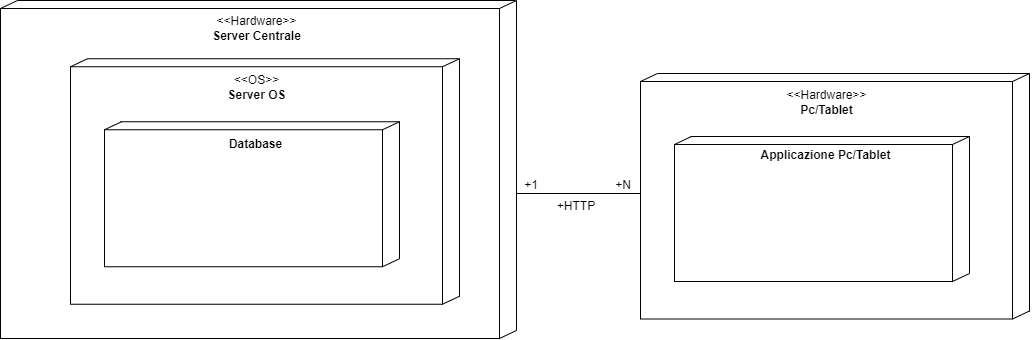

The diagram above was exported from draw.io. Its source (the exported page's mxGraphModel, read from the mxfile embedded in the PNG):
<mxGraphModel dx="1473" dy="938" grid="0" gridSize="10" guides="1" tooltips="1" connect="1" arrows="1" fold="1" page="0" pageScale="1" pageWidth="827" pageHeight="1169" math="0" shadow="0">
  <root>
    <mxCell id="0" />
    <mxCell id="1" parent="0" />
    <mxCell id="W66cOejdmIIRe6Wz21DG-1" value="" style="rounded=0;whiteSpace=wrap;html=1;hachureGap=4;" vertex="1" parent="1">
      <mxGeometry x="-358" y="70" width="499" height="330" as="geometry" />
    </mxCell>
    <mxCell id="W66cOejdmIIRe6Wz21DG-2" value="" style="rounded=0;whiteSpace=wrap;html=1;hachureGap=4;" vertex="1" parent="1">
      <mxGeometry x="282" y="143" width="372" height="237.5" as="geometry" />
    </mxCell>
    <mxCell id="W66cOejdmIIRe6Wz21DG-3" value="&amp;lt;&amp;lt;Hardware&amp;gt;&amp;gt;&lt;br&gt;&lt;b&gt;Pc/Tablet&lt;/b&gt;&lt;span style=&quot;color: rgba(0, 0, 0, 0); font-family: monospace; font-size: 0px; text-align: start;&quot;&gt;%3CmxGraphModel%3E%3Croot%3E%3CmxCell%20id%3D%220%22%2F%3E%3CmxCell%20id%3D%221%22%20parent%3D%220%22%2F%3E%3CmxCell%20id%3D%222%22%20value%3D%22%22%20style%3D%22edgeStyle%3Dnone%3BorthogonalLoop%3D1%3BjettySize%3Dauto%3Bhtml%3D1%3Brounded%3D0%3BstartArrow%3Dnone%3BstartFill%3D0%3BendArrow%3Dnone%3BendFill%3D0%3BstartSize%3D14%3BendSize%3D14%3BsourcePerimeterSpacing%3D8%3BtargetPerimeterSpacing%3D8%3Bcurved%3D1%3B%22%20edge%3D%221%22%20parent%3D%221%22%3E%3CmxGeometry%20width%3D%22120%22%20relative%3D%221%22%20as%3D%22geometry%22%3E%3CmxPoint%20x%3D%22299%22%20y%3D%22135%22%20as%3D%22sourcePoint%22%2F%3E%3CmxPoint%20x%3D%22671%22%20y%3D%22135%22%20as%3D%22targetPoint%22%2F%3E%3CArray%20as%3D%22points%22%2F%3E%3C%2FmxGeometry%3E%3C%2FmxCell%3E%3C%2Froot%3E%3C%2FmxGraphModel%3E&lt;/span&gt;" style="text;strokeColor=none;fillColor=none;html=1;align=center;verticalAlign=middle;whiteSpace=wrap;rounded=0;hachureGap=4;" vertex="1" parent="1">
      <mxGeometry x="420.5" y="149" width="95" height="30" as="geometry" />
    </mxCell>
    <mxCell id="W66cOejdmIIRe6Wz21DG-4" value="" style="rounded=0;whiteSpace=wrap;html=1;hachureGap=4;" vertex="1" parent="1">
      <mxGeometry x="316" y="206" width="278" height="137" as="geometry" />
    </mxCell>
    <mxCell id="W66cOejdmIIRe6Wz21DG-5" value="" style="edgeStyle=none;orthogonalLoop=1;jettySize=auto;html=1;rounded=0;startArrow=none;startFill=0;endArrow=none;endFill=0;startSize=14;endSize=14;sourcePerimeterSpacing=8;targetPerimeterSpacing=8;curved=1;" edge="1" parent="1">
      <mxGeometry width="120" relative="1" as="geometry">
        <mxPoint x="282" y="143" as="sourcePoint" />
        <mxPoint x="299" y="135" as="targetPoint" />
        <Array as="points" />
      </mxGeometry>
    </mxCell>
    <mxCell id="W66cOejdmIIRe6Wz21DG-6" value="" style="edgeStyle=none;orthogonalLoop=1;jettySize=auto;html=1;rounded=0;startArrow=none;startFill=0;endArrow=none;endFill=0;startSize=14;endSize=14;sourcePerimeterSpacing=8;targetPerimeterSpacing=8;curved=1;" edge="1" parent="1">
      <mxGeometry width="120" relative="1" as="geometry">
        <mxPoint x="654" y="143" as="sourcePoint" />
        <mxPoint x="671" y="135" as="targetPoint" />
        <Array as="points" />
      </mxGeometry>
    </mxCell>
    <mxCell id="W66cOejdmIIRe6Wz21DG-7" value="" style="edgeStyle=none;orthogonalLoop=1;jettySize=auto;html=1;rounded=0;startArrow=none;startFill=0;endArrow=none;endFill=0;startSize=14;endSize=14;sourcePerimeterSpacing=8;targetPerimeterSpacing=8;curved=1;" edge="1" parent="1">
      <mxGeometry width="120" relative="1" as="geometry">
        <mxPoint x="654" y="380.5" as="sourcePoint" />
        <mxPoint x="671" y="372.5" as="targetPoint" />
        <Array as="points" />
      </mxGeometry>
    </mxCell>
    <mxCell id="W66cOejdmIIRe6Wz21DG-8" value="" style="edgeStyle=none;orthogonalLoop=1;jettySize=auto;html=1;rounded=0;startArrow=none;startFill=0;endArrow=none;endFill=0;startSize=14;endSize=14;sourcePerimeterSpacing=8;targetPerimeterSpacing=8;curved=1;" edge="1" parent="1">
      <mxGeometry width="120" relative="1" as="geometry">
        <mxPoint x="316" y="206" as="sourcePoint" />
        <mxPoint x="333" y="198" as="targetPoint" />
        <Array as="points" />
      </mxGeometry>
    </mxCell>
    <mxCell id="W66cOejdmIIRe6Wz21DG-9" value="" style="edgeStyle=none;orthogonalLoop=1;jettySize=auto;html=1;rounded=0;startArrow=none;startFill=0;endArrow=none;endFill=0;startSize=14;endSize=14;sourcePerimeterSpacing=8;targetPerimeterSpacing=8;curved=1;" edge="1" parent="1">
      <mxGeometry width="120" relative="1" as="geometry">
        <mxPoint x="594" y="206" as="sourcePoint" />
        <mxPoint x="611" y="198" as="targetPoint" />
        <Array as="points" />
      </mxGeometry>
    </mxCell>
    <mxCell id="W66cOejdmIIRe6Wz21DG-10" value="" style="edgeStyle=none;orthogonalLoop=1;jettySize=auto;html=1;rounded=0;startArrow=none;startFill=0;endArrow=none;endFill=0;startSize=14;endSize=14;sourcePerimeterSpacing=8;targetPerimeterSpacing=8;curved=1;" edge="1" parent="1">
      <mxGeometry width="120" relative="1" as="geometry">
        <mxPoint x="594" y="343" as="sourcePoint" />
        <mxPoint x="611" y="335" as="targetPoint" />
        <Array as="points" />
      </mxGeometry>
    </mxCell>
    <mxCell id="W66cOejdmIIRe6Wz21DG-11" value="" style="edgeStyle=none;orthogonalLoop=1;jettySize=auto;html=1;rounded=0;startArrow=none;startFill=0;endArrow=none;endFill=0;startSize=14;endSize=14;sourcePerimeterSpacing=8;targetPerimeterSpacing=8;curved=1;" edge="1" parent="1">
      <mxGeometry width="120" relative="1" as="geometry">
        <mxPoint x="299" y="135" as="sourcePoint" />
        <mxPoint x="671" y="135" as="targetPoint" />
        <Array as="points" />
      </mxGeometry>
    </mxCell>
    <mxCell id="W66cOejdmIIRe6Wz21DG-12" value="" style="edgeStyle=none;orthogonalLoop=1;jettySize=auto;html=1;rounded=0;startArrow=none;startFill=0;endArrow=none;endFill=0;startSize=14;endSize=14;sourcePerimeterSpacing=8;targetPerimeterSpacing=8;curved=1;" edge="1" parent="1">
      <mxGeometry width="120" relative="1" as="geometry">
        <mxPoint x="671" y="135" as="sourcePoint" />
        <mxPoint x="671" y="373" as="targetPoint" />
        <Array as="points" />
      </mxGeometry>
    </mxCell>
    <mxCell id="W66cOejdmIIRe6Wz21DG-13" value="" style="edgeStyle=none;orthogonalLoop=1;jettySize=auto;html=1;rounded=0;startArrow=none;startFill=0;endArrow=none;endFill=0;startSize=14;endSize=14;sourcePerimeterSpacing=8;targetPerimeterSpacing=8;curved=1;" edge="1" parent="1">
      <mxGeometry width="120" relative="1" as="geometry">
        <mxPoint x="611" y="198" as="sourcePoint" />
        <mxPoint x="611" y="335" as="targetPoint" />
        <Array as="points" />
      </mxGeometry>
    </mxCell>
    <mxCell id="W66cOejdmIIRe6Wz21DG-14" value="" style="edgeStyle=none;orthogonalLoop=1;jettySize=auto;html=1;rounded=0;startArrow=none;startFill=0;endArrow=none;endFill=0;startSize=14;endSize=14;sourcePerimeterSpacing=8;targetPerimeterSpacing=8;curved=1;" edge="1" parent="1">
      <mxGeometry width="120" relative="1" as="geometry">
        <mxPoint x="332" y="198" as="sourcePoint" />
        <mxPoint x="611" y="198" as="targetPoint" />
        <Array as="points" />
      </mxGeometry>
    </mxCell>
    <mxCell id="W66cOejdmIIRe6Wz21DG-15" value="&lt;b&gt;Applicazione&amp;nbsp;Pc/Tablet&lt;span style=&quot;color: rgba(0, 0, 0, 0); font-family: monospace; font-size: 0px; text-align: start;&quot;&gt;%3CmxGraphModel%3E%3Croot%3E%3CmxCell%20id%3D%220%22%2F%3E%3CmxCell%20id%3D%221%22%20parent%3D%220%22%2F%3E%3CmxCell%20id%3D%222%22%20value%3D%22%22%20style%3D%22edgeStyle%3Dnone%3BorthogonalLoop%3D1%3BjettySize%3Dauto%3Bhtml%3D1%3Brounded%3D0%3BstartArrow%3Dnone%3BstartFill%3D0%3BendArrow%3Dnone%3BendFill%3D0%3BstartSize%3D14%3BendSize%3D14%3BsourcePerimeterSpacing%3D8%3BtargetPerimeterSpacing%3D8%3Bcurved%3D1%3B%22%20edge%3D%221%22%20parent%3D%221%22%3E%3CmxGeometry%20width%3D%22120%22%20relative%3D%221%22%20as%3D%22geometry%22%3E%3CmxPoint%20x%3D%22299%22%20y%3D%22135%22%20as%3D%22sourcePoint%22%2F%3E%3CmxPoint%20x%3D%22671%22%20y%3D%22135%22%20as%3D%22targetPoint%22%2F%3E%3CArray%20as%3D%22points%22%2F%3E%3C%2FmxGeometry%3E%3C%2FmxCell%3E%3C%2Froot%3E%3C%2FmxGraphModel%3E&lt;/span&gt;&lt;/b&gt;" style="text;strokeColor=none;fillColor=none;html=1;align=center;verticalAlign=middle;whiteSpace=wrap;rounded=0;hachureGap=4;" vertex="1" parent="1">
      <mxGeometry x="399.25" y="201.63" width="137.5" height="30" as="geometry" />
    </mxCell>
    <mxCell id="W66cOejdmIIRe6Wz21DG-16" value="" style="edgeStyle=none;orthogonalLoop=1;jettySize=auto;html=1;rounded=0;startArrow=none;startFill=0;endArrow=none;endFill=0;startSize=14;endSize=14;sourcePerimeterSpacing=8;targetPerimeterSpacing=8;curved=1;" edge="1" parent="1">
      <mxGeometry width="120" relative="1" as="geometry">
        <mxPoint x="158" y="255" as="sourcePoint" />
        <mxPoint x="282" y="255" as="targetPoint" />
        <Array as="points" />
      </mxGeometry>
    </mxCell>
    <mxCell id="W66cOejdmIIRe6Wz21DG-17" value="+N" style="text;strokeColor=none;fillColor=none;html=1;align=center;verticalAlign=middle;whiteSpace=wrap;rounded=0;hachureGap=4;" vertex="1" parent="1">
      <mxGeometry x="235" y="231.63" width="60" height="30" as="geometry" />
    </mxCell>
    <mxCell id="W66cOejdmIIRe6Wz21DG-18" value="+1" style="text;strokeColor=none;fillColor=none;html=1;align=center;verticalAlign=middle;whiteSpace=wrap;rounded=0;hachureGap=4;" vertex="1" parent="1">
      <mxGeometry x="143" y="232" width="60" height="30" as="geometry" />
    </mxCell>
    <mxCell id="W66cOejdmIIRe6Wz21DG-19" value="+HTTP" style="text;strokeColor=none;fillColor=none;html=1;align=center;verticalAlign=middle;whiteSpace=wrap;rounded=0;hachureGap=4;" vertex="1" parent="1">
      <mxGeometry x="188" y="253" width="60" height="30" as="geometry" />
    </mxCell>
    <mxCell id="W66cOejdmIIRe6Wz21DG-20" value="" style="rounded=0;whiteSpace=wrap;html=1;hachureGap=4;" vertex="1" parent="1">
      <mxGeometry x="-288" y="128.25" width="372" height="237.5" as="geometry" />
    </mxCell>
    <mxCell id="W66cOejdmIIRe6Wz21DG-21" value="&amp;lt;&amp;lt;OS&amp;gt;&amp;gt;&lt;br&gt;&lt;div style=&quot;text-align: center;&quot;&gt;&lt;span style=&quot;text-align: start; background-color: initial;&quot;&gt;&lt;b&gt;Server OS&lt;/b&gt;&lt;/span&gt;&lt;span style=&quot;color: rgba(0, 0, 0, 0); font-family: monospace; font-size: 0px; text-align: start; background-color: initial;&quot;&gt;%3CmxGraphModel%3E%3Croot%3E%3CmxCell%20id%3D%220%22%2F%3E%3CmxCell%20id%3D%221%22%20parent%3D%220%22%2F%3E%3CmxCell%20id%3D%222%22%20value%3D%22%22%20style%3D%22edgeStyle%3Dnone%3BorthogonalLoop%3D1%3BjettySize%3Dauto%3Bhtml%3D1%3Brounded%3D0%3BstartArrow%3Dnone%3BstartFill%3D0%3BendArrow%3Dnone%3BendFill%3D0%3BstartSize%3D14%3BendSize%3D14%3BsourcePerimeterSpacing%3D8%3BtargetPerimeterSpacing%3D8%3Bcurved%3D1%3B%22%20edge%3D%221%22%20parent%3D%221%22%3E%3CmxGeometry%20width%3D%22120%22%20relative%3D%221%22%20as%3D%22geometry%22%3E%3CmxPoint%20x%3D%22299%22%20y%3D%22135%22%20as%3D%22sourcePoint%22%2F%3E%3CmxPoint%20x%3D%22671%22%20y%3D%22135%22%20as%3D%22targetPoint%22%2F%3E%3CArray%20as%3D%22points%22%2F%3E%3C%2FmxGeometry%3E%3C%2FmxCell%3E%3C%2Froot%3E%3C%2FmxGraphModel%3E&lt;/span&gt;&lt;/div&gt;" style="text;strokeColor=none;fillColor=none;html=1;align=center;verticalAlign=middle;whiteSpace=wrap;rounded=0;hachureGap=4;" vertex="1" parent="1">
      <mxGeometry x="-149.5" y="134.25" width="95" height="30" as="geometry" />
    </mxCell>
    <mxCell id="W66cOejdmIIRe6Wz21DG-22" value="" style="rounded=0;whiteSpace=wrap;html=1;hachureGap=4;" vertex="1" parent="1">
      <mxGeometry x="-254" y="191.25" width="278" height="137" as="geometry" />
    </mxCell>
    <mxCell id="W66cOejdmIIRe6Wz21DG-23" value="" style="edgeStyle=none;orthogonalLoop=1;jettySize=auto;html=1;rounded=0;startArrow=none;startFill=0;endArrow=none;endFill=0;startSize=14;endSize=14;sourcePerimeterSpacing=8;targetPerimeterSpacing=8;curved=1;" edge="1" parent="1">
      <mxGeometry width="120" relative="1" as="geometry">
        <mxPoint x="-288" y="128.25" as="sourcePoint" />
        <mxPoint x="-271" y="120.25" as="targetPoint" />
        <Array as="points" />
      </mxGeometry>
    </mxCell>
    <mxCell id="W66cOejdmIIRe6Wz21DG-24" value="" style="edgeStyle=none;orthogonalLoop=1;jettySize=auto;html=1;rounded=0;startArrow=none;startFill=0;endArrow=none;endFill=0;startSize=14;endSize=14;sourcePerimeterSpacing=8;targetPerimeterSpacing=8;curved=1;" edge="1" parent="1">
      <mxGeometry width="120" relative="1" as="geometry">
        <mxPoint x="84" y="128.25" as="sourcePoint" />
        <mxPoint x="101" y="120.25" as="targetPoint" />
        <Array as="points" />
      </mxGeometry>
    </mxCell>
    <mxCell id="W66cOejdmIIRe6Wz21DG-25" value="" style="edgeStyle=none;orthogonalLoop=1;jettySize=auto;html=1;rounded=0;startArrow=none;startFill=0;endArrow=none;endFill=0;startSize=14;endSize=14;sourcePerimeterSpacing=8;targetPerimeterSpacing=8;curved=1;" edge="1" parent="1">
      <mxGeometry width="120" relative="1" as="geometry">
        <mxPoint x="84" y="365.75" as="sourcePoint" />
        <mxPoint x="101" y="357.75" as="targetPoint" />
        <Array as="points" />
      </mxGeometry>
    </mxCell>
    <mxCell id="W66cOejdmIIRe6Wz21DG-26" value="" style="edgeStyle=none;orthogonalLoop=1;jettySize=auto;html=1;rounded=0;startArrow=none;startFill=0;endArrow=none;endFill=0;startSize=14;endSize=14;sourcePerimeterSpacing=8;targetPerimeterSpacing=8;curved=1;" edge="1" parent="1">
      <mxGeometry width="120" relative="1" as="geometry">
        <mxPoint x="-254" y="191.25" as="sourcePoint" />
        <mxPoint x="-237" y="183.25" as="targetPoint" />
        <Array as="points" />
      </mxGeometry>
    </mxCell>
    <mxCell id="W66cOejdmIIRe6Wz21DG-27" value="" style="edgeStyle=none;orthogonalLoop=1;jettySize=auto;html=1;rounded=0;startArrow=none;startFill=0;endArrow=none;endFill=0;startSize=14;endSize=14;sourcePerimeterSpacing=8;targetPerimeterSpacing=8;curved=1;" edge="1" parent="1">
      <mxGeometry width="120" relative="1" as="geometry">
        <mxPoint x="24" y="191.25" as="sourcePoint" />
        <mxPoint x="41" y="183.25" as="targetPoint" />
        <Array as="points" />
      </mxGeometry>
    </mxCell>
    <mxCell id="W66cOejdmIIRe6Wz21DG-28" value="" style="edgeStyle=none;orthogonalLoop=1;jettySize=auto;html=1;rounded=0;startArrow=none;startFill=0;endArrow=none;endFill=0;startSize=14;endSize=14;sourcePerimeterSpacing=8;targetPerimeterSpacing=8;curved=1;" edge="1" parent="1">
      <mxGeometry width="120" relative="1" as="geometry">
        <mxPoint x="24" y="328.25" as="sourcePoint" />
        <mxPoint x="41" y="320.25" as="targetPoint" />
        <Array as="points" />
      </mxGeometry>
    </mxCell>
    <mxCell id="W66cOejdmIIRe6Wz21DG-29" value="" style="edgeStyle=none;orthogonalLoop=1;jettySize=auto;html=1;rounded=0;startArrow=none;startFill=0;endArrow=none;endFill=0;startSize=14;endSize=14;sourcePerimeterSpacing=8;targetPerimeterSpacing=8;curved=1;" edge="1" parent="1">
      <mxGeometry width="120" relative="1" as="geometry">
        <mxPoint x="-271" y="120.25" as="sourcePoint" />
        <mxPoint x="101" y="120.25" as="targetPoint" />
        <Array as="points" />
      </mxGeometry>
    </mxCell>
    <mxCell id="W66cOejdmIIRe6Wz21DG-30" value="" style="edgeStyle=none;orthogonalLoop=1;jettySize=auto;html=1;rounded=0;startArrow=none;startFill=0;endArrow=none;endFill=0;startSize=14;endSize=14;sourcePerimeterSpacing=8;targetPerimeterSpacing=8;curved=1;" edge="1" parent="1">
      <mxGeometry width="120" relative="1" as="geometry">
        <mxPoint x="101" y="120.25" as="sourcePoint" />
        <mxPoint x="101" y="358.25" as="targetPoint" />
        <Array as="points" />
      </mxGeometry>
    </mxCell>
    <mxCell id="W66cOejdmIIRe6Wz21DG-31" value="" style="edgeStyle=none;orthogonalLoop=1;jettySize=auto;html=1;rounded=0;startArrow=none;startFill=0;endArrow=none;endFill=0;startSize=14;endSize=14;sourcePerimeterSpacing=8;targetPerimeterSpacing=8;curved=1;" edge="1" parent="1">
      <mxGeometry width="120" relative="1" as="geometry">
        <mxPoint x="41" y="183.25" as="sourcePoint" />
        <mxPoint x="41" y="320.25" as="targetPoint" />
        <Array as="points" />
      </mxGeometry>
    </mxCell>
    <mxCell id="W66cOejdmIIRe6Wz21DG-32" value="" style="edgeStyle=none;orthogonalLoop=1;jettySize=auto;html=1;rounded=0;startArrow=none;startFill=0;endArrow=none;endFill=0;startSize=14;endSize=14;sourcePerimeterSpacing=8;targetPerimeterSpacing=8;curved=1;" edge="1" parent="1">
      <mxGeometry width="120" relative="1" as="geometry">
        <mxPoint x="-238" y="183.25" as="sourcePoint" />
        <mxPoint x="41" y="183.25" as="targetPoint" />
        <Array as="points" />
      </mxGeometry>
    </mxCell>
    <mxCell id="W66cOejdmIIRe6Wz21DG-33" value="&lt;b&gt;Database&lt;/b&gt;" style="text;strokeColor=none;fillColor=none;html=1;align=center;verticalAlign=middle;whiteSpace=wrap;rounded=0;hachureGap=4;" vertex="1" parent="1">
      <mxGeometry x="-170.75" y="191.25" width="137.5" height="30" as="geometry" />
    </mxCell>
    <mxCell id="W66cOejdmIIRe6Wz21DG-35" value="&amp;lt;&amp;lt;Hardware&amp;gt;&amp;gt;&lt;br&gt;&lt;div style=&quot;text-align: center;&quot;&gt;&lt;span style=&quot;text-align: start; background-color: initial;&quot;&gt;&lt;b&gt;Server Centrale&lt;/b&gt;&lt;/span&gt;&lt;span style=&quot;color: rgba(0, 0, 0, 0); font-family: monospace; font-size: 0px; text-align: start; background-color: initial;&quot;&gt;%3CmxGraphModel%3E%3Croot%3E%3CmxCell%20id%3D%220%22%2F%3E%3CmxCell%20id%3D%221%22%20parent%3D%220%22%2F%3E%3CmxCell%20id%3D%222%22%20value%3D%22%22%20style%3D%22edgeStyle%3Dnone%3BorthogonalLoop%3D1%3BjettySize%3Dauto%3Bhtml%3D1%3Brounded%3D0%3BstartArrow%3Dnone%3BstartFill%3D0%3BendArrow%3Dnone%3BendFill%3D0%3BstartSize%3D14%3BendSize%3D14%3BsourcePerimeterSpacing%3D8%3BtargetPerimeterSpacing%3D8%3Bcurved%3D1%3B%22%20edge%3D%221%22%20parent%3D%221%22%3E%3CmxGeometry%20width%3D%22120%22%20relative%3D%221%22%20as%3D%22geometry%22%3E%3CmxPoint%20x%3D%22299%22%20y%3D%22135%22%20as%3D%22sourcePoint%22%2F%3E%3CmxPoint%20x%3D%22671%22%20y%3D%22135%22%20as%3D%22targetPoint%22%2F%3E%3CArray%20as%3D%22points%22%2F%3E%3C%2FmxGeometry%3E%3C%2FmxCell%3E%3C%2Froot%3E%3C%2FmxGraphModel%3E&lt;/span&gt;&lt;/div&gt;" style="text;strokeColor=none;fillColor=none;html=1;align=center;verticalAlign=middle;whiteSpace=wrap;rounded=0;hachureGap=4;" vertex="1" parent="1">
      <mxGeometry x="-149.5" y="75" width="95" height="30" as="geometry" />
    </mxCell>
    <mxCell id="W66cOejdmIIRe6Wz21DG-36" value="" style="edgeStyle=none;orthogonalLoop=1;jettySize=auto;html=1;rounded=0;startArrow=none;startFill=0;endArrow=none;endFill=0;startSize=14;endSize=14;sourcePerimeterSpacing=8;targetPerimeterSpacing=8;curved=1;" edge="1" parent="1">
      <mxGeometry width="120" relative="1" as="geometry">
        <mxPoint x="141" y="70" as="sourcePoint" />
        <mxPoint x="158" y="62" as="targetPoint" />
        <Array as="points" />
      </mxGeometry>
    </mxCell>
    <mxCell id="W66cOejdmIIRe6Wz21DG-37" value="" style="edgeStyle=none;orthogonalLoop=1;jettySize=auto;html=1;rounded=0;startArrow=none;startFill=0;endArrow=none;endFill=0;startSize=14;endSize=14;sourcePerimeterSpacing=8;targetPerimeterSpacing=8;curved=1;" edge="1" parent="1">
      <mxGeometry width="120" relative="1" as="geometry">
        <mxPoint x="-358" y="70" as="sourcePoint" />
        <mxPoint x="-341" y="62" as="targetPoint" />
        <Array as="points" />
      </mxGeometry>
    </mxCell>
    <mxCell id="W66cOejdmIIRe6Wz21DG-38" value="" style="edgeStyle=none;orthogonalLoop=1;jettySize=auto;html=1;rounded=0;startArrow=none;startFill=0;endArrow=none;endFill=0;startSize=14;endSize=14;sourcePerimeterSpacing=8;targetPerimeterSpacing=8;curved=1;" edge="1" parent="1">
      <mxGeometry width="120" relative="1" as="geometry">
        <mxPoint x="141" y="400" as="sourcePoint" />
        <mxPoint x="158" y="391.99999999999994" as="targetPoint" />
        <Array as="points" />
      </mxGeometry>
    </mxCell>
    <mxCell id="W66cOejdmIIRe6Wz21DG-39" value="" style="edgeStyle=none;orthogonalLoop=1;jettySize=auto;html=1;rounded=0;startArrow=none;startFill=0;endArrow=none;endFill=0;startSize=14;endSize=14;sourcePerimeterSpacing=8;targetPerimeterSpacing=8;curved=1;" edge="1" parent="1">
      <mxGeometry width="120" relative="1" as="geometry">
        <mxPoint x="158" y="62" as="sourcePoint" />
        <mxPoint x="158" y="392" as="targetPoint" />
        <Array as="points" />
      </mxGeometry>
    </mxCell>
    <mxCell id="W66cOejdmIIRe6Wz21DG-40" value="" style="edgeStyle=none;orthogonalLoop=1;jettySize=auto;html=1;rounded=0;startArrow=none;startFill=0;endArrow=none;endFill=0;startSize=14;endSize=14;sourcePerimeterSpacing=8;targetPerimeterSpacing=8;curved=1;" edge="1" parent="1">
      <mxGeometry width="120" relative="1" as="geometry">
        <mxPoint x="-341" y="62" as="sourcePoint" />
        <mxPoint x="157" y="62" as="targetPoint" />
        <Array as="points" />
      </mxGeometry>
    </mxCell>
  </root>
</mxGraphModel>